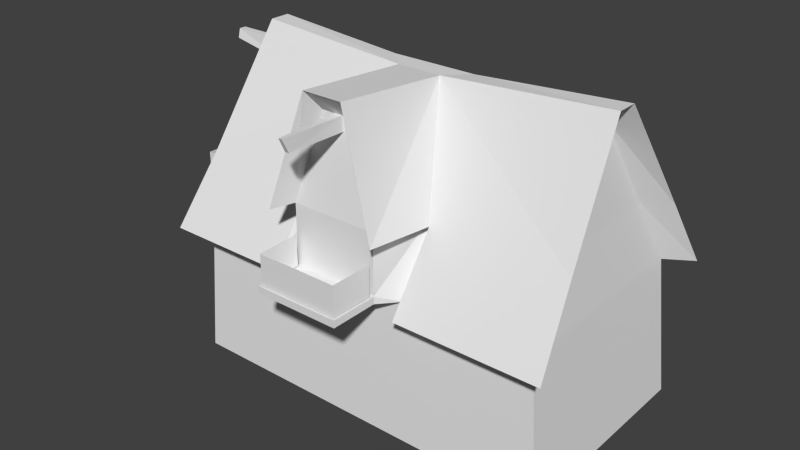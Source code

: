 # Source: flowershop.blend  (saved by Blender 2.58.1; exported with 4.5.12 LTS)
import bpy
from mathutils import Matrix  # noqa: F401  (used for matrix-valued properties, if any)

bpy.ops.wm.read_factory_settings(use_empty=True)
scene = bpy.context.scene
scene.name = 'Scene'

# ---- collections
col_collection_1 = bpy.data.collections.new('Collection 1'); scene.collection.children.link(col_collection_1)

# ---- materials (node trees are filled in below, after node groups)
mat_material = bpy.data.materials.new('Material')
mat_material.alpha_threshold = 0.0
mat_material.use_transparent_shadow = False
mat_material.roughness = 0.5
mat_material.specular_intensity = 0.0

# ---- material node trees

# ---- world
world_world = bpy.data.worlds.new('World'); scene.world = world_world
world_world.color = (0.05088, 0.05088, 0.05088)
world_world.use_sun_shadow = False
world_world.sun_shadow_jitter_overblur = 0.0
world_world.cycles.sampling_method = 'MANUAL'
world_world.cycles.sample_map_resolution = 256

# ---- meshes
me_cube = bpy.data.meshes.new('Cube')
me_cube.from_pydata([(1.0, -1.795, -1.0), (1.0, 1.69, 1.302), (1.0, -1.69, 1.302), (-1.0, -1.69, 1.302), (-2.908, -1.69, 1.302), (-3.017, 1.795, -1.0), (3.135, -1.69, 1.302), (3.135, 1.69, 1.302), (3.352, -1.795, -1.0), (3.352, 1.795, -1.0), (-3.017, -1.795, -1.0), (-2.908, 1.69, 1.302), (-1.0, 1.69, 1.302), (-1.0, 1.795, -1.0), (-1.0, -1.795, -1.0), (1.0, 1.795, -1.0), (1.0, -1.088, 2.41), (-1.0, -1.088, 2.41), (2.999, -1.088, 2.41), (2.999, 1.088, 2.41), (-2.772, -1.088, 2.41), (-2.772, 1.088, 2.41), (-2.772, 0.2062, 3.864), (-2.772, -0.2062, 3.864), (2.849, -0.2062, 3.864), (2.849, 0.2062, 3.864), (0.2975, -1.844, 3.864), (-0.2975, -1.844, 3.864), (-0.7182, -2.012, 2.41), (0.7182, -2.012, 2.41), (-0.7197, -2.012, 1.302), (0.7197, -2.012, 1.302), (-2.772, -0.7112, 2.41), (-2.772, 0.7112, 2.41), (-2.908, -1.085, 1.297), (-2.908, 1.085, 1.297), (-2.908, 1.084, 1.597), (-2.908, -1.084, 1.597), (-3.629, -1.084, 1.597), (-3.629, 1.084, 1.597), (-3.629, 1.085, 1.46), (-3.629, -1.085, 1.46), (-0.3391, -2.161, 4.21), (-0.9252, -2.329, 2.354), (0.3275, -2.161, 4.21), (0.9408, -2.329, 2.354), (-1.126, -1.307, 2.354), (1.114, -1.307, 2.354), (1.114, 2.136, 1.206), (-1.126, 2.136, 1.206), (3.506, 2.136, 1.206), (3.37, 1.44, 2.354), (3.506, -2.092, 1.206), (3.37, -1.307, 2.354), (1.114, -2.092, 1.206), (-1.126, -2.092, 1.206), (-3.264, 2.136, 1.206), (-3.128, 1.44, 2.354), (3.22, -0.1578, 4.21), (3.22, 0.1834, 4.21), (-2.951, 0.1834, 4.21), (-2.951, -0.1578, 4.21), (-3.128, -1.307, 2.354), (-3.264, -2.092, 1.206), (-0.379, -0.1578, 4.033), (0.3673, -0.1578, 4.033), (0.7146, 0.1834, 4.033), (-0.7263, 0.1834, 4.033), (-1.126, 1.44, 2.354), (1.114, 1.44, 2.354), (0.7195, -2.012, 1.422), (-0.7194, -2.012, 1.422), (-0.7194, -2.817, 1.422), (0.7195, -2.817, 1.422), (0.7197, -2.817, 1.302), (-0.7197, -2.817, 1.302), (0.3576, -1.844, 3.64), (-0.3669, -1.844, 3.64), (-0.08678, -1.844, 3.64), (0.08106, -1.844, 3.64), (-0.07071, -1.844, 3.864), (0.06714, -1.844, 3.864), (0.02779, -2.929, 3.864), (-0.03196, -2.929, 3.864), (0.03382, -2.818, 3.64), (-0.03893, -2.818, 3.64), (-2.772, -0.3361, 3.51), (-2.772, 0.318, 3.51), (-2.772, 0.08647, 3.51), (-2.772, -0.09808, 3.51), (-2.772, -0.06142, 3.864), (-2.772, 0.05492, 3.864), (-3.819, 0.05492, 3.864), (-3.819, -0.06142, 3.864), (-3.819, -0.09807, 3.714), (-3.819, 0.08647, 3.714), (-2.908, -1.057, 2.063), (-2.908, -1.057, 1.602), (-0.6882, -2.066, 1.924), (-0.6882, -2.066, 1.435), (-2.908, -1.05, 2.063), (-2.908, -1.05, 1.602), (-2.908, 1.082, 1.602), (-2.908, 1.082, 2.063), (-2.908, 1.075, 1.602), (-2.908, 1.075, 2.063), (-3.63, 1.071, 2.063), (-3.63, 1.071, 1.602), (-3.633, 1.074, 2.063), (-3.633, 1.074, 1.602), (-3.631, -1.056, 2.063), (-3.631, -1.056, 1.602), (-3.629, 0.006077, 1.602), (-3.629, 0.006077, 2.063), (-3.627, -1.052, 2.063), (-3.627, -1.052, 1.602), (-3.622, 0.006546, 1.602), (-3.622, 0.006547, 2.063), (-0.6736, -2.066, 1.924), (-0.6736, -2.066, 1.435), (0.6943, -2.066, 1.435), (0.6943, -2.066, 1.924), (0.6797, -2.066, 1.435), (0.6797, -2.066, 1.924), (-0.6701, -2.771, 1.435), (-0.6701, -2.771, 1.924), (-0.6774, -2.778, 1.435), (-0.6774, -2.778, 1.924), (0.005243, -2.779, 1.924), (0.005243, -2.779, 1.435), (0.6857, -2.778, 1.435), (0.6857, -2.778, 1.924), (0.005243, -2.765, 1.924), (0.005244, -2.765, 1.435), (0.6784, -2.771, 1.435), (0.6784, -2.771, 1.924)], [], [(1, 15, 13, 12), (14, 3, 4, 10), (2, 0, 8, 6), (15, 1, 7, 9), (9, 7, 6, 8), (0, 2, 3, 14), (5, 11, 12, 13), (6, 7, 19, 18), (18, 19, 25, 24), (3, 2, 31, 30), (35, 5, 10, 34), (11, 5, 35), (34, 10, 4), (35, 36, 11), (37, 32, 33, 36), (37, 34, 4), (37, 36, 39, 38), (34, 37, 38, 41), (36, 35, 40, 39), (35, 34, 41, 40), (41, 38, 39, 40), (26, 44, 42, 27), (28, 43, 46, 17), (16, 47, 45, 29), (12, 49, 48, 1), (19, 7, 50, 51), (18, 53, 52, 6), (2, 54, 47, 16), (17, 46, 55, 3), (21, 57, 56, 11), (24, 58, 53, 18), (25, 19, 51, 59), (25, 59, 58, 24), (22, 23, 61, 60), (23, 20, 62, 61), (22, 60, 57, 21), (4, 63, 62, 20), (11, 56, 49, 12), (7, 1, 48, 50), (6, 52, 54, 2), (3, 55, 63, 4), (46, 43, 42, 64), (64, 42, 44, 65), (65, 44, 45, 47), (58, 59, 66, 65), (64, 65, 66, 67), (64, 67, 60, 61), (53, 58, 65, 47), (57, 60, 67, 68), (68, 67, 66, 69), (51, 69, 66, 59), (62, 46, 64, 61), (50, 48, 69, 51), (49, 68, 69, 48), (56, 57, 68, 49), (55, 46, 62, 63), (52, 53, 47, 54), (70, 2, 16), (29, 70, 16), (70, 31, 2), (71, 17, 3), (30, 71, 3), (71, 28, 17), (70, 29, 28, 71), (70, 71, 72, 73), (71, 30, 75, 72), (31, 70, 73, 74), (30, 31, 74, 75), (74, 73, 72, 75), (28, 29, 76, 77), (27, 42, 77), (76, 44, 26), (76, 79, 78, 77), (77, 78, 80, 27), (26, 81, 79, 76), (27, 80, 81, 26), (80, 83, 82, 81), (81, 82, 84, 79), (78, 85, 83, 80), (79, 84, 85, 78), (85, 84, 82, 83), (28, 77, 42, 43), (44, 76, 29, 45), (32, 86, 87, 33), (87, 86, 89, 88), (22, 87, 88, 91), (86, 23, 90, 89), (23, 22, 91, 90), (90, 91, 92, 93), (89, 90, 93, 94), (91, 88, 95, 92), (88, 89, 94, 95), (94, 93, 92, 95), (21, 33, 87, 22), (20, 23, 86, 32), (11, 36, 33, 21), (4, 20, 32, 37), (111, 97, 96, 110), (99, 126, 127, 98), (101, 115, 114, 100), (102, 109, 108, 103), (107, 104, 105, 106), (116, 107, 106, 117), (109, 112, 113, 108), (112, 111, 110, 113), (115, 116, 117, 114), (124, 119, 118, 125), (130, 120, 121, 131), (122, 134, 135, 123), (133, 124, 125, 132), (126, 129, 128, 127), (129, 130, 131, 128), (134, 133, 132, 135)])
_uv = me_cube.uv_layers.new(name='UVTex')
_uv.uv.foreach_set('vector', [0.2102, 0.4096, 0.2102, 0.2145, 0.3797, 0.2145, 0.3797, 0.4096, 0.1763, 0.004392, 0.1763, 0.1995, 0.01459, 0.1995, 0.005364, 0.004392, 0.3458, 0.1995, 0.3458, 0.004392, 0.5451, 0.004392, 0.5267, 0.1995, 0.2102, 0.2145, 0.2102, 0.4096, 0.02931, 0.4096, 0.01087, 0.2145, 0.9885, 0.008189, 0.9796, 0.2037, 0.6926, 0.2037, 0.6836, 0.008189, 0.3458, 0.004392, 0.3458, 0.1995, 0.1763, 0.1995, 0.1763, 0.004392, 0.5506, 0.2145, 0.5414, 0.4096, 0.3797, 0.4096, 0.3797, 0.2145, 0.6926, 0.2037, 0.9796, 0.2037, 0.9285, 0.2978, 0.7437, 0.2978, 0.7437, 0.2978, 0.9285, 0.2978, 0.8536, 0.4213, 0.8186, 0.4213, 0.01173, 0.548, 0.1619, 0.548, 0.1409, 0.5239, 0.03278, 0.5239, 0.7375, 0.6368, 0.6773, 0.442, 0.9819, 0.442, 0.9217, 0.6368, 0.6862, 0.6373, 0.6773, 0.442, 0.7375, 0.6368, 0.9217, 0.6368, 0.9819, 0.442, 0.973, 0.6373, 0.7375, 0.6368, 0.7376, 0.6623, 0.6862, 0.6373, 0.9216, 0.6623, 0.8899, 0.7313, 0.7693, 0.7313, 0.7376, 0.6623, 0.9216, 0.6623, 0.9217, 0.6368, 0.973, 0.6373, 0.2377, 0.4374, 0.2377, 0.5757, 0.1917, 0.5757, 0.1917, 0.4374, 0.2389, 0.418, 0.2389, 0.4371, 0.1929, 0.4371, 0.1929, 0.4283, 0.2389, 0.4371, 0.2389, 0.418, 0.1929, 0.4283, 0.1929, 0.4371, 0.2909, 0.5758, 0.2909, 0.4356, 0.2444, 0.4356, 0.2444, 0.5758, 0.2145, 0.5601, 0.222, 0.5601, 0.222, 0.441, 0.2145, 0.4409, 0.6418, 0.3327, 0.6475, 0.3894, 0.6095, 0.3894, 0.6159, 0.3327, 0.5977, 0.2696, 0.5762, 0.2836, 0.5647, 0.2836, 0.5855, 0.2696, 0.6722, 0.2696, 0.6923, 0.2836, 0.6824, 0.2836, 0.66, 0.2696, 0.4446, 0.7728, 0.4399, 0.756, 0.5239, 0.756, 0.5196, 0.7728, 0.6815, 0.3745, 0.7037, 0.3303, 0.7215, 0.3261, 0.69, 0.3727, 0.593, 0.3751, 0.5772, 0.3721, 0.551, 0.3272, 0.5691, 0.3303, 0.6722, 0.2216, 0.6923, 0.2182, 0.6923, 0.2836, 0.6722, 0.2696, 0.5855, 0.2696, 0.5647, 0.2836, 0.5647, 0.2182, 0.5855, 0.2216, 0.5923, 0.3749, 0.5782, 0.3726, 0.5502, 0.3265, 0.5681, 0.3303, 0.6252, 0.4327, 0.6273, 0.4478, 0.5772, 0.3721, 0.593, 0.3751, 0.6431, 0.4327, 0.6815, 0.3745, 0.69, 0.3727, 0.6421, 0.4478, 0.6431, 0.4327, 0.6421, 0.4478, 0.6273, 0.4478, 0.6252, 0.4327, 0.6278, 0.4334, 0.6444, 0.4334, 0.6424, 0.4473, 0.6287, 0.4473, 0.6444, 0.4334, 0.6798, 0.3749, 0.6887, 0.3726, 0.6424, 0.4473, 0.6278, 0.4334, 0.6287, 0.4473, 0.5782, 0.3726, 0.5923, 0.3749, 0.7041, 0.3303, 0.7202, 0.3265, 0.6887, 0.3726, 0.6798, 0.3749, 0.3731, 0.7728, 0.3597, 0.756, 0.4399, 0.756, 0.4446, 0.7728, 0.5997, 0.7728, 0.5196, 0.7728, 0.5239, 0.756, 0.6136, 0.756, 0.5633, 0.7819, 0.5772, 0.797, 0.4873, 0.797, 0.483, 0.7819, 0.4897, 0.7819, 0.485, 0.797, 0.4046, 0.797, 0.418, 0.7819, 0.936, 0.7369, 0.9944, 0.7369, 0.9944, 0.8429, 0.8704, 0.8328, 0.4664, 0.7274, 0.4681, 0.6324, 0.4973, 0.6324, 0.499, 0.7274, 0.9908, 0.9558, 0.8668, 0.9659, 0.8668, 0.8599, 0.9252, 0.8599, 0.624, 0.7274, 0.624, 0.7424, 0.5142, 0.7424, 0.499, 0.7274, 0.4664, 0.7274, 0.499, 0.7274, 0.5142, 0.7424, 0.4511, 0.7424, 0.4664, 0.7274, 0.4511, 0.7424, 0.3537, 0.7424, 0.3537, 0.7274, 0.5795, 0.8711, 0.5705, 0.9827, 0.3991, 0.9721, 0.444, 0.8711, 0.4017, 0.8705, 0.391, 0.9825, 0.2569, 0.9718, 0.281, 0.8705, 0.281, 0.8705, 0.2569, 0.9718, 0.1699, 0.9718, 0.1458, 0.8705, 0.009803, 0.8705, 0.1458, 0.8705, 0.1699, 0.9718, 0.01883, 0.9825, 0.6058, 0.8742, 0.7261, 0.8742, 0.7709, 0.9752, 0.6164, 0.9858, 0.0016, 0.8012, 0.1458, 0.8012, 0.1458, 0.8705, 0.009803, 0.8705, 0.281, 0.8012, 0.281, 0.8705, 0.1458, 0.8705, 0.1458, 0.8012, 0.4099, 0.8012, 0.4017, 0.8705, 0.281, 0.8705, 0.281, 0.8012, 0.7261, 0.8052, 0.7261, 0.8742, 0.6058, 0.8742, 0.5976, 0.8052, 0.5877, 0.8021, 0.5795, 0.8711, 0.444, 0.8711, 0.444, 0.8021, 0.7048, 0.7278, 0.7236, 0.7208, 0.7586, 0.7854, 0.7048, 0.7854, 0.7048, 0.7278, 0.7586, 0.7854, 0.5939, 0.1644, 0.5939, 0.1577, 0.612, 0.1577, 0.7008, 0.7277, 0.647, 0.7853, 0.6821, 0.7208, 0.5939, 0.1577, 0.5939, 0.1644, 0.612, 0.1577, 0.7008, 0.7277, 0.7008, 0.7853, 0.647, 0.7853, 0.1462, 0.5657, 0.1461, 0.6594, 0.009786, 0.6594, 0.009673, 0.5657, 0.1409, 0.4986, 0.03282, 0.4986, 0.03282, 0.4381, 0.1409, 0.4381, 0.5939, 0.1644, 0.5939, 0.1577, 0.5485, 0.1577, 0.5485, 0.1644, 0.5939, 0.1577, 0.5939, 0.1644, 0.5485, 0.1644, 0.5485, 0.1577, 0.03278, 0.5239, 0.1409, 0.5239, 0.1409, 0.4634, 0.03278, 0.4634, 0.6686, 0.1578, 0.6686, 0.1643, 0.5896, 0.1643, 0.5895, 0.1578, 0.009786, 0.6594, 0.1461, 0.6594, 0.1119, 0.7762, 0.04312, 0.7762, 0.6159, 0.3327, 0.6095, 0.3894, 0.6129, 0.323, 0.6444, 0.323, 0.6475, 0.3894, 0.6418, 0.3327, 0.3486, 0.624, 0.3486, 0.6924, 0.417, 0.6924, 0.417, 0.624, 0.04226, 0.7759, 0.06304, 0.7759, 0.06424, 0.7925, 0.04741, 0.7925, 0.1083, 0.7925, 0.0912, 0.7925, 0.09223, 0.7759, 0.1127, 0.7759, 0.3486, 0.624, 0.3486, 0.6924, 0.417, 0.6924, 0.417, 0.624, 0.4876, 0.5334, 0.4914, 0.4271, 0.4973, 0.4271, 0.5011, 0.5334, 0.4788, 0.4487, 0.3724, 0.4487, 0.3833, 0.4267, 0.4788, 0.4267, 0.4782, 0.4269, 0.3826, 0.4269, 0.3717, 0.4489, 0.4782, 0.4489, 0.5023, 0.5448, 0.4977, 0.4494, 0.4905, 0.4494, 0.4858, 0.5448, 0.5207, 0.4233, 0.5282, 0.4233, 0.5276, 0.4465, 0.5214, 0.4465, 0.5977, 0.2696, 0.6129, 0.323, 0.6095, 0.3894, 0.5762, 0.2836, 0.6475, 0.3894, 0.6444, 0.323, 0.66, 0.2696, 0.6824, 0.2836, 0.8899, 0.7313, 0.8581, 0.8246, 0.8026, 0.8246, 0.7693, 0.7313, 0.3486, 0.624, 0.417, 0.624, 0.417, 0.6924, 0.3486, 0.6924, 0.8121, 0.8547, 0.8026, 0.8246, 0.8223, 0.8246, 0.8249, 0.8547, 0.8581, 0.8246, 0.8471, 0.8547, 0.8348, 0.8547, 0.8379, 0.8246, 0.3486, 0.624, 0.417, 0.624, 0.417, 0.6924, 0.3486, 0.6924, 0.6624, 0.08746, 0.6624, 0.09974, 0.5518, 0.09974, 0.5518, 0.08746, 0.6627, 0.11, 0.6627, 0.1477, 0.5515, 0.1477, 0.5515, 0.1317, 0.6632, 0.07817, 0.6632, 0.04055, 0.5522, 0.06219, 0.5522, 0.07817, 0.6629, 0.1026, 0.6629, 0.08294, 0.5513, 0.08294, 0.5513, 0.1026, 0.5708, 0.00999, 0.5768, 0.0347, 0.5959, 0.0347, 0.6011, 0.00999, 0.7373, 0.7313, 0.7693, 0.7313, 0.8026, 0.8246, 0.8121, 0.8547, 0.9219, 0.7313, 0.8471, 0.8547, 0.8581, 0.8246, 0.8899, 0.7313, 0.6862, 0.6373, 0.7376, 0.6623, 0.7693, 0.7313, 0.7373, 0.7313, 0.973, 0.6373, 0.9219, 0.7313, 0.8899, 0.7313, 0.9216, 0.6623, 0.1665, 0.6941, 0.3168, 0.6941, 0.3168, 0.7935, 0.1665, 0.7935, 0.1665, 0.5864, 0.3167, 0.5864, 0.3167, 0.6857, 0.1665, 0.6857, 0.1665, 0.6941, 0.3168, 0.6941, 0.3168, 0.7935, 0.1665, 0.7935, 0.1665, 0.6941, 0.3168, 0.6941, 0.3168, 0.7935, 0.1665, 0.7935, 0.1665, 0.6941, 0.3168, 0.6941, 0.3168, 0.7935, 0.1665, 0.7935, 0.1665, 0.6941, 0.3168, 0.6941, 0.3168, 0.7935, 0.1665, 0.7935, 0.1665, 0.6941, 0.3168, 0.6941, 0.3168, 0.7935, 0.1665, 0.7935, 0.1665, 0.6941, 0.3168, 0.6941, 0.3168, 0.7935, 0.1665, 0.7935, 0.1665, 0.6941, 0.3168, 0.6941, 0.3168, 0.7935, 0.1665, 0.7935, 0.1665, 0.5864, 0.3167, 0.5864, 0.3167, 0.6857, 0.1665, 0.6857, 0.1665, 0.5864, 0.3167, 0.5864, 0.3167, 0.6857, 0.1665, 0.6857, 0.1665, 0.5864, 0.3167, 0.5864, 0.3167, 0.6857, 0.1665, 0.6857, 0.1665, 0.5864, 0.3167, 0.5864, 0.3167, 0.6857, 0.1665, 0.6857, 0.1665, 0.5864, 0.3167, 0.5864, 0.3167, 0.6857, 0.1665, 0.6857, 0.1665, 0.5864, 0.3167, 0.5864, 0.3167, 0.6857, 0.1665, 0.6857, 0.1665, 0.5864, 0.3167, 0.5864, 0.3167, 0.6857, 0.1665, 0.6857])
me_cube.materials.append(mat_material)
me_cube.use_remesh_preserve_volume = False
me_cube.use_remesh_preserve_attributes = False
me_cube.use_mirror_vertex_groups = False
me_cube.update()

# ---- objects
ob_cube = bpy.data.objects.new('Cube', me_cube)

# ---- transforms, parenting, visibility, modifiers, constraints
ob_cube.location = (0.03378, 6.937e-09, 1.216)
ob_cube.scale = (1.192, 1.192, 1.192)
ob_cube.lock_rotations_4d = False
ob_cube.empty_display_type = 'ARROWS'
ob_cube.lineart.crease_threshold = 0.0

# ---- collection membership
col_collection_1.objects.link(ob_cube)

# ---- scene / render settings (as saved in the file)
scene.frame_start = 1; scene.frame_end = 250; scene.frame_set(1)
scene.render.engine = 'BLENDER_EEVEE_NEXT'
scene.render.image_settings.color_mode = 'RGB'
scene.render.image_settings.compression = 90
scene.render.resolution_percentage = 50
scene.render.dither_intensity = 0.0
scene.render.bake_margin = 2
scene.render.bake_bias = 0.0
scene.cycles.use_denoising = False
scene.cycles.samples = 10
scene.cycles.sampling_pattern = 'TABULATED_SOBOL'
scene.cycles.light_sampling_threshold = 0.0
scene.cycles.use_adaptive_sampling = False
scene.cycles.use_light_tree = False
scene.cycles.blur_glossy = 0.0
scene.cycles.volume_bounces = 1
scene.cycles.pixel_filter_type = 'GAUSSIAN'
scene.cycles.sample_clamp_indirect = 0.0
scene.view_settings.view_transform = 'Standard'
bpy.context.view_layer.update()

# ---- added for rendering (the .blend has no active camera and no usable light): camera, sun
cam_auto = bpy.data.cameras.new('AutoCamera')
cam_auto.lens = 50.0
cam_auto.sensor_width = 36.0
cam_auto.clip_end = 1000.0
ob_auto_camera = bpy.data.objects.new('AutoCamera', cam_auto)
scene.collection.objects.link(ob_auto_camera)
ob_auto_camera.location = (11.2266, -14.1282, 12.2331)
ob_auto_camera.rotation_euler = (1.09748, -7.21219e-08, 0.694738)
scene.camera = ob_auto_camera
light_auto_sun = bpy.data.lights.new('AutoSun', 'SUN')
light_auto_sun.energy = 3.0
light_auto_sun.angle = 0.0523599
ob_auto_sun = bpy.data.objects.new('AutoSun', light_auto_sun)
scene.collection.objects.link(ob_auto_sun)
ob_auto_sun.rotation_euler = (0.872665, 0.174533, 0.523599)
bpy.context.view_layer.update()
